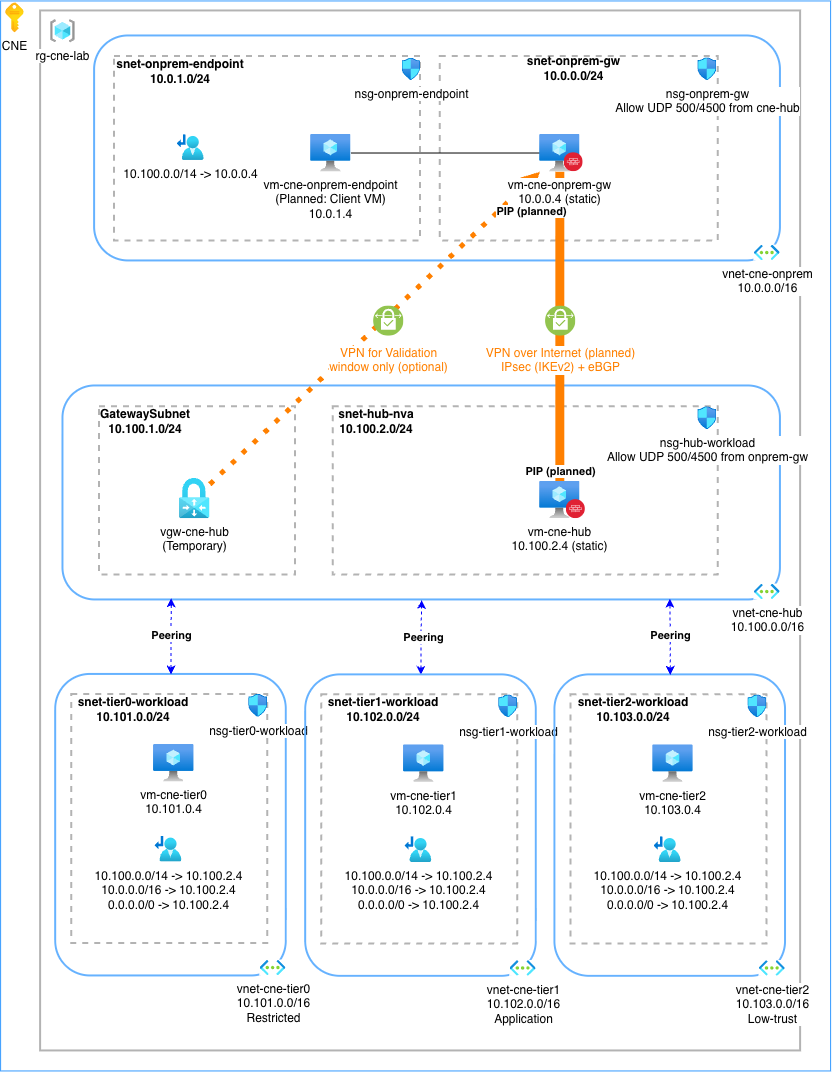

The diagram above was exported from draw.io. Its source (the exported page's mxGraphModel, read from the mxfile embedded in the PNG):
<mxGraphModel dx="1437" dy="1126" grid="1" gridSize="10" guides="1" tooltips="1" connect="1" arrows="1" fold="1" page="1" pageScale="1" pageWidth="850" pageHeight="1100" math="0" shadow="0">
  <root>
    <mxCell id="0" />
    <mxCell id="1" parent="0" />
    <mxCell id="vBsdPRHYQcHcQRSNQ8AG-98" parent="1" style="rounded=0;whiteSpace=wrap;html=1;fillColor=none;strokeColor=#B3B3B3;strokeWidth=2;" value="" vertex="1">
      <mxGeometry height="1040" width="760" x="50" y="20" as="geometry" />
    </mxCell>
    <mxCell id="vBsdPRHYQcHcQRSNQ8AG-100" parent="1" style="rounded=0;whiteSpace=wrap;html=1;strokeColor=#3399FF;fillColor=none;" value="" vertex="1">
      <mxGeometry height="1070" width="830" x="10" y="10" as="geometry" />
    </mxCell>
    <mxCell id="vBsdPRHYQcHcQRSNQ8AG-7" parent="1" style="rounded=1;whiteSpace=wrap;html=1;fillColor=none;strokeColor=#66B2FF;strokeWidth=2;" value="" vertex="1">
      <mxGeometry height="214" width="717.49" x="72.35" y="395" as="geometry" />
    </mxCell>
    <mxCell id="vBsdPRHYQcHcQRSNQ8AG-40" parent="1" style="rounded=0;whiteSpace=wrap;html=1;fillColor=none;strokeColor=#B3B3B3;strokeWidth=2;dashed=1;" value="" vertex="1">
      <mxGeometry height="168.38" width="385.09" x="342.61" y="415.74" as="geometry" />
    </mxCell>
    <mxCell id="vBsdPRHYQcHcQRSNQ8AG-1" parent="1" style="rounded=1;whiteSpace=wrap;html=1;fillColor=none;strokeColor=#66B2FF;strokeWidth=2;" value="" vertex="1">
      <mxGeometry height="225" width="685.84" x="104" y="45" as="geometry" />
    </mxCell>
    <mxCell id="vBsdPRHYQcHcQRSNQ8AG-52" parent="1" style="rounded=0;whiteSpace=wrap;html=1;fillColor=none;strokeColor=#B3B3B3;strokeWidth=2;dashed=1;" value="" vertex="1">
      <mxGeometry height="184.41" width="278.03" x="449.67" y="65.59" as="geometry" />
    </mxCell>
    <mxCell id="vBsdPRHYQcHcQRSNQ8AG-41" parent="1" style="rounded=0;whiteSpace=wrap;html=1;fillColor=none;strokeColor=#B3B3B3;strokeWidth=2;dashed=1;" value="" vertex="1">
      <mxGeometry height="168.38" width="196" x="109" y="415.74" as="geometry" />
    </mxCell>
    <mxCell id="vBsdPRHYQcHcQRSNQ8AG-2" parent="1" style="rounded=0;whiteSpace=wrap;html=1;fillColor=none;strokeColor=#B3B3B3;strokeWidth=2;dashed=1;" value="" vertex="1">
      <mxGeometry height="184.41" width="306" x="124" y="65.59" as="geometry" />
    </mxCell>
    <mxCell id="vBsdPRHYQcHcQRSNQ8AG-5" parent="1" style="rounded=1;whiteSpace=wrap;html=1;fillColor=none;strokeColor=#66B2FF;strokeWidth=2;" value="" vertex="1">
      <mxGeometry height="301.51" width="230.63" x="65.08" y="683.49" as="geometry" />
    </mxCell>
    <mxCell id="vBsdPRHYQcHcQRSNQ8AG-6" parent="1" style="rounded=0;whiteSpace=wrap;html=1;fillColor=none;strokeColor=#B3B3B3;strokeWidth=2;dashed=1;" value="" vertex="1">
      <mxGeometry height="249.08" width="196" x="81.19" y="703.49" as="geometry" />
    </mxCell>
    <mxCell id="vBsdPRHYQcHcQRSNQ8AG-9" parent="1" style="image;aspect=fixed;html=1;points=[];align=center;fontSize=12;image=img/lib/azure2/networking/Virtual_Networks.svg;imageBackground=default;" value="vnet-cne-hub&lt;br&gt;10.100.0.0/16" vertex="1">
      <mxGeometry height="15.84" width="26.52" x="763.32" y="593.16" as="geometry" />
    </mxCell>
    <mxCell id="vBsdPRHYQcHcQRSNQ8AG-10" parent="1" style="image;aspect=fixed;html=1;points=[];align=center;fontSize=12;image=img/lib/azure2/compute/Virtual_Machine.svg;" value="vm-cne-tier0&lt;div&gt;10.101.0.4&lt;/div&gt;" vertex="1">
      <mxGeometry height="37.47" width="40.4" x="162.94000000000003" y="753.49" as="geometry" />
    </mxCell>
    <mxCell id="vBsdPRHYQcHcQRSNQ8AG-23" parent="1" style="image;aspect=fixed;html=1;points=[];align=center;fontSize=12;image=img/lib/azure2/networking/Virtual_Networks.svg;imageBackground=default;" value="vnet-cne-onprem&lt;br&gt;10.0.0.0/16" vertex="1">
      <mxGeometry height="15.84" width="26.54" x="763.3" y="254.16" as="geometry" />
    </mxCell>
    <mxCell id="vBsdPRHYQcHcQRSNQ8AG-57" edge="1" parent="1" source="vBsdPRHYQcHcQRSNQ8AG-25" style="rounded=0;orthogonalLoop=1;jettySize=auto;html=1;dashed=1;strokeWidth=5;dashPattern=1 2;strokeColor=#FF8000;" target="vBsdPRHYQcHcQRSNQ8AG-34">
      <mxGeometry relative="1" as="geometry" />
    </mxCell>
    <mxCell id="vBsdPRHYQcHcQRSNQ8AG-25" parent="1" style="image;aspect=fixed;html=1;points=[];align=center;fontSize=12;image=img/lib/azure2/networking/Virtual_Network_Gateways.svg;" value="vgw-cne-hub&lt;br&gt;(Temporary)" vertex="1">
      <mxGeometry height="40.25" width="30.33" x="188.83000000000004" y="487.5" as="geometry" />
    </mxCell>
    <mxCell id="vBsdPRHYQcHcQRSNQ8AG-26" parent="1" style="image;aspect=fixed;html=1;points=[];align=center;fontSize=12;image=img/lib/azure2/networking/Route_Tables.svg;" value="10.100.0.0/14 -&amp;gt; 10.100.2.4&lt;br&gt;10.0.0.0/16 -&amp;gt; 10.100.2.4&lt;br&gt;0.0.0.0/0 -&amp;gt; 10.100.2.4" vertex="1">
      <mxGeometry height="26.54" width="27.4" x="164.15000000000003" y="845" as="geometry" />
    </mxCell>
    <mxCell id="vBsdPRHYQcHcQRSNQ8AG-38" edge="1" parent="1" source="vBsdPRHYQcHcQRSNQ8AG-39" style="edgeStyle=orthogonalEdgeStyle;rounded=0;orthogonalLoop=1;jettySize=auto;html=1;endArrow=none;endFill=0;" target="vBsdPRHYQcHcQRSNQ8AG-34">
      <mxGeometry relative="1" as="geometry" />
    </mxCell>
    <mxCell id="vBsdPRHYQcHcQRSNQ8AG-39" parent="1" style="image;aspect=fixed;html=1;points=[];align=center;fontSize=12;image=img/lib/azure2/compute/Virtual_Machine.svg;" value="vm-cne-onprem-endpoint&lt;br&gt;(Planned: Client VM)&lt;br&gt;10.0.1.4" vertex="1">
      <mxGeometry height="37.47" width="40.4" x="320" y="143.34" as="geometry" />
    </mxCell>
    <mxCell id="vBsdPRHYQcHcQRSNQ8AG-103" edge="1" parent="1" source="vBsdPRHYQcHcQRSNQ8AG-43" style="edgeStyle=orthogonalEdgeStyle;rounded=0;orthogonalLoop=1;jettySize=auto;html=1;startArrow=none;startFill=0;endArrow=none;endFill=0;strokeColor=#FF8000;strokeWidth=9;" target="vBsdPRHYQcHcQRSNQ8AG-34">
      <mxGeometry relative="1" as="geometry" />
    </mxCell>
    <mxCell id="vBsdPRHYQcHcQRSNQ8AG-104" connectable="0" parent="vBsdPRHYQcHcQRSNQ8AG-103" style="edgeLabel;html=1;align=center;verticalAlign=middle;resizable=0;points=[];" value="&lt;b&gt;PIP (planned)&lt;/b&gt;" vertex="1">
      <mxGeometry relative="1" x="-0.9275" as="geometry">
        <mxPoint as="offset" />
      </mxGeometry>
    </mxCell>
    <mxCell id="vBsdPRHYQcHcQRSNQ8AG-105" connectable="0" parent="vBsdPRHYQcHcQRSNQ8AG-103" style="edgeLabel;html=1;align=center;verticalAlign=middle;resizable=0;points=[];" value="&lt;b&gt;PIP (planned)&lt;/b&gt;" vertex="1">
      <mxGeometry relative="1" x="0.7497" y="-1" as="geometry">
        <mxPoint x="-30" as="offset" />
      </mxGeometry>
    </mxCell>
    <mxCell id="vBsdPRHYQcHcQRSNQ8AG-43" parent="1" style="image;aspect=fixed;html=1;points=[];align=center;fontSize=12;image=img/lib/azure2/compute/Virtual_Machine.svg;" value="vm-cne-hub&lt;br&gt;10.100.2.4 (static)" vertex="1">
      <mxGeometry height="37.47" width="40.4" x="549.01" y="490.28" as="geometry" />
    </mxCell>
    <mxCell id="vBsdPRHYQcHcQRSNQ8AG-44" parent="1" style="image;aspect=fixed;perimeter=ellipsePerimeter;html=1;align=center;shadow=0;dashed=0;fontColor=#4277BB;labelBackgroundColor=default;fontSize=12;spacingTop=3;image=img/lib/ibm/security/firewall.svg;" value="" vertex="1">
      <mxGeometry height="19.14" width="19.14" x="575.64" y="508.61" as="geometry" />
    </mxCell>
    <mxCell id="vBsdPRHYQcHcQRSNQ8AG-45" parent="1" style="text;html=1;whiteSpace=wrap;strokeColor=none;fillColor=none;align=center;verticalAlign=middle;rounded=0;" value="&lt;b&gt;snet-hub-nva&lt;br&gt;10.100.2.0/24&lt;/b&gt;" vertex="1">
      <mxGeometry height="30" width="87.86" x="342.31999999999994" y="415.74" as="geometry" />
    </mxCell>
    <mxCell id="vBsdPRHYQcHcQRSNQ8AG-46" parent="1" style="text;html=1;whiteSpace=wrap;strokeColor=none;fillColor=none;align=center;verticalAlign=middle;rounded=0;" value="&lt;b&gt;GatewaySubnet&lt;br&gt;10.100.1.0/24&lt;/b&gt;" vertex="1">
      <mxGeometry height="30" width="87.86" x="111.00000000000001" y="415.74" as="geometry" />
    </mxCell>
    <mxCell id="vBsdPRHYQcHcQRSNQ8AG-47" parent="1" style="text;html=1;whiteSpace=wrap;strokeColor=none;fillColor=none;align=center;verticalAlign=middle;rounded=0;" value="&lt;b&gt;snet-tier0-workload&lt;br&gt;10.101.0.0/24&lt;/b&gt;" vertex="1">
      <mxGeometry height="30" width="124.4" x="81.19000000000015" y="703.4899999999999" as="geometry" />
    </mxCell>
    <mxCell id="vBsdPRHYQcHcQRSNQ8AG-50" parent="1" style="text;html=1;whiteSpace=wrap;strokeColor=none;fillColor=none;align=center;verticalAlign=middle;rounded=0;" value="&lt;b&gt;snet-onprem-endpoint&lt;br&gt;10.0.1.0/24&lt;/b&gt;" vertex="1">
      <mxGeometry height="30" width="132.15" x="124.00000000000024" y="65.59000000000003" as="geometry" />
    </mxCell>
    <mxCell id="vBsdPRHYQcHcQRSNQ8AG-51" parent="1" style="image;aspect=fixed;html=1;points=[];align=center;fontSize=12;image=img/lib/azure2/networking/Route_Tables.svg;" value="10.100.0.0/14 -&amp;gt; 10.0.0.4" vertex="1">
      <mxGeometry height="26.54" width="27.39" x="186.47" y="143.34" as="geometry" />
    </mxCell>
    <mxCell id="vBsdPRHYQcHcQRSNQ8AG-53" parent="1" style="text;html=1;whiteSpace=wrap;strokeColor=none;fillColor=none;align=center;verticalAlign=middle;rounded=0;" value="&lt;b&gt;snet-onprem-gw&lt;br&gt;10.0.0.0/24&lt;/b&gt;" vertex="1">
      <mxGeometry height="30" width="104.82" x="530.6099999999999" y="63.04000000000002" as="geometry" />
    </mxCell>
    <mxCell id="vBsdPRHYQcHcQRSNQ8AG-54" parent="1" style="image;aspect=fixed;html=1;points=[];align=center;fontSize=12;image=img/lib/azure2/networking/Network_Security_Groups.svg;" value="nsg-onprem-gw&lt;br&gt;Allow UDP 500/4500 from cne-hub" vertex="1">
      <mxGeometry height="23.24" width="19.14" x="707.1600000000001" y="66.8" as="geometry" />
    </mxCell>
    <mxCell id="vBsdPRHYQcHcQRSNQ8AG-55" parent="1" style="image;aspect=fixed;html=1;points=[];align=center;fontSize=12;image=img/lib/azure2/networking/Network_Security_Groups.svg;" value="nsg-onprem-endpoint" vertex="1">
      <mxGeometry height="22.58" width="18.59" x="411.40999999999997" y="67.13" as="geometry" />
    </mxCell>
    <mxCell id="vBsdPRHYQcHcQRSNQ8AG-58" parent="1" style="image;aspect=fixed;perimeter=ellipsePerimeter;html=1;align=center;shadow=0;dashed=0;fontColor=#4277BB;labelBackgroundColor=default;fontSize=12;spacingTop=3;image=img/lib/ibm/vpc/VPNConnection.svg;" value="&lt;span style=&quot;color: rgb(255, 128, 0);&quot;&gt;VPN over Internet (planned)&lt;br&gt;IPsec (IKEv2) + eBGP&lt;/span&gt;" vertex="1">
      <mxGeometry height="30.33" width="30.33" x="554.95" y="314.99999999999994" as="geometry" />
    </mxCell>
    <mxCell id="vBsdPRHYQcHcQRSNQ8AG-59" parent="1" style="image;aspect=fixed;perimeter=ellipsePerimeter;html=1;align=center;shadow=0;dashed=0;fontColor=#4277BB;labelBackgroundColor=default;fontSize=12;spacingTop=3;image=img/lib/ibm/vpc/VPNConnection.svg;" value="&lt;font color=&quot;#ff8000&quot;&gt;VPN for Validation &lt;br&gt;window only (optional)&lt;br&gt;&lt;/font&gt;" vertex="1">
      <mxGeometry height="30.33" width="30.33" x="383" y="315" as="geometry" />
    </mxCell>
    <mxCell id="vBsdPRHYQcHcQRSNQ8AG-99" parent="1" style="image;aspect=fixed;html=1;points=[];align=center;fontSize=12;image=img/lib/azure2/general/Resource_Groups.svg;" value="rg-cne-lab" vertex="1">
      <mxGeometry height="23.24" width="24.7" x="60" y="28.67" as="geometry" />
    </mxCell>
    <mxCell id="vBsdPRHYQcHcQRSNQ8AG-101" parent="1" style="image;aspect=fixed;html=1;points=[];align=center;fontSize=12;image=img/lib/azure2/general/Subscriptions.svg;" value="CNE" vertex="1">
      <mxGeometry height="30" width="18.59" x="15" y="11.88" as="geometry" />
    </mxCell>
    <mxCell id="vBsdPRHYQcHcQRSNQ8AG-102" parent="1" style="image;aspect=fixed;html=1;points=[];align=center;fontSize=12;image=img/lib/azure2/networking/Network_Security_Groups.svg;" value="nsg-hub-workload&lt;br&gt;Allow UDP 500/4500 from onprem-gw" vertex="1">
      <mxGeometry height="23.24" width="19.14" x="707.16" y="415.74" as="geometry" />
    </mxCell>
    <mxCell id="vBsdPRHYQcHcQRSNQ8AG-34" parent="1" style="image;aspect=fixed;html=1;points=[];align=center;fontSize=12;image=img/lib/azure2/compute/Virtual_Machine.svg;" value="vm-cne-onprem-gw&lt;br&gt;10.0.0.4 (static)" vertex="1">
      <mxGeometry height="37.47" width="40.4" x="549.01" y="143.34" as="geometry" />
    </mxCell>
    <mxCell id="vBsdPRHYQcHcQRSNQ8AG-37" parent="1" style="image;aspect=fixed;perimeter=ellipsePerimeter;html=1;align=center;shadow=0;dashed=0;fontColor=#4277BB;labelBackgroundColor=default;fontSize=12;spacingTop=3;image=img/lib/ibm/security/firewall.svg;" value="" vertex="1">
      <mxGeometry height="19.14" width="19.14" x="573.45" y="161.67000000000002" as="geometry" />
    </mxCell>
    <mxCell id="vBsdPRHYQcHcQRSNQ8AG-106" parent="1" style="image;aspect=fixed;html=1;points=[];align=center;fontSize=12;image=img/lib/azure2/networking/Network_Security_Groups.svg;" value="nsg-tier0-workload" vertex="1">
      <mxGeometry height="23.24" width="19.14" x="258.05" y="703.3" as="geometry" />
    </mxCell>
    <mxCell id="vBsdPRHYQcHcQRSNQ8AG-107" parent="1" style="image;aspect=fixed;html=1;points=[];align=center;fontSize=12;image=img/lib/azure2/networking/Virtual_Networks.svg;imageBackground=default;" value="vnet-cne-tier0&lt;br&gt;10.101.0.0/16&lt;br&gt;Restricted" vertex="1">
      <mxGeometry height="15.84" width="26.52" x="269.19" y="969.1600000000001" as="geometry" />
    </mxCell>
    <mxCell id="vBsdPRHYQcHcQRSNQ8AG-139" edge="1" parent="1" source="vBsdPRHYQcHcQRSNQ8AG-124" style="edgeStyle=orthogonalEdgeStyle;rounded=0;orthogonalLoop=1;jettySize=auto;html=1;entryX=0.5;entryY=1;entryDx=0;entryDy=0;strokeColor=#0000FF;dashed=1;startArrow=classic;startFill=1;" target="vBsdPRHYQcHcQRSNQ8AG-7">
      <mxGeometry relative="1" as="geometry" />
    </mxCell>
    <mxCell id="vBsdPRHYQcHcQRSNQ8AG-142" connectable="0" parent="vBsdPRHYQcHcQRSNQ8AG-139" style="edgeLabel;html=1;align=center;verticalAlign=middle;resizable=0;points=[];" value="&lt;b&gt;Peering&lt;/b&gt;" vertex="1">
      <mxGeometry relative="1" x="0.0349" y="-1" as="geometry">
        <mxPoint as="offset" />
      </mxGeometry>
    </mxCell>
    <mxCell id="vBsdPRHYQcHcQRSNQ8AG-124" parent="1" style="rounded=1;whiteSpace=wrap;html=1;fillColor=none;strokeColor=#66B2FF;strokeWidth=2;" value="" vertex="1">
      <mxGeometry height="301.51" width="230.63" x="315.08" y="683.91" as="geometry" />
    </mxCell>
    <mxCell id="vBsdPRHYQcHcQRSNQ8AG-125" parent="1" style="rounded=0;whiteSpace=wrap;html=1;fillColor=none;strokeColor=#B3B3B3;strokeWidth=2;dashed=1;" value="" vertex="1">
      <mxGeometry height="249.08" width="196" x="331.19" y="703.91" as="geometry" />
    </mxCell>
    <mxCell id="vBsdPRHYQcHcQRSNQ8AG-126" parent="1" style="image;aspect=fixed;html=1;points=[];align=center;fontSize=12;image=img/lib/azure2/compute/Virtual_Machine.svg;" value="vm-cne-tier1&lt;div&gt;10.102.0.4&lt;/div&gt;" vertex="1">
      <mxGeometry height="37.47" width="40.4" x="412.94" y="753.91" as="geometry" />
    </mxCell>
    <mxCell id="vBsdPRHYQcHcQRSNQ8AG-127" parent="1" style="image;aspect=fixed;html=1;points=[];align=center;fontSize=12;image=img/lib/azure2/networking/Route_Tables.svg;" value="10.100.0.0/14 -&amp;gt; 10.100.2.4&lt;br&gt;10.0.0.0/16 -&amp;gt; 10.100.2.4&lt;br&gt;0.0.0.0/0 -&amp;gt; 10.100.2.4" vertex="1">
      <mxGeometry height="26.54" width="27.4" x="414.15000000000003" y="845.42" as="geometry" />
    </mxCell>
    <mxCell id="vBsdPRHYQcHcQRSNQ8AG-128" parent="1" style="text;html=1;whiteSpace=wrap;strokeColor=none;fillColor=none;align=center;verticalAlign=middle;rounded=0;" value="&lt;b&gt;snet-tier1-workload&lt;br&gt;10.102.0.0/24&lt;/b&gt;" vertex="1">
      <mxGeometry height="30" width="124.4" x="331.1900000000001" y="703.9099999999999" as="geometry" />
    </mxCell>
    <mxCell id="vBsdPRHYQcHcQRSNQ8AG-129" parent="1" style="image;aspect=fixed;html=1;points=[];align=center;fontSize=12;image=img/lib/azure2/networking/Network_Security_Groups.svg;" value="nsg-tier1-workload" vertex="1">
      <mxGeometry height="23.24" width="19.14" x="508.05" y="703.91" as="geometry" />
    </mxCell>
    <mxCell id="vBsdPRHYQcHcQRSNQ8AG-130" parent="1" style="image;aspect=fixed;html=1;points=[];align=center;fontSize=12;image=img/lib/azure2/networking/Virtual_Networks.svg;imageBackground=default;" value="vnet-cne-tier1&lt;br&gt;10.102.0.0/16&lt;br&gt;Application" vertex="1">
      <mxGeometry height="15.84" width="26.52" x="519.19" y="969.5800000000002" as="geometry" />
    </mxCell>
    <mxCell id="vBsdPRHYQcHcQRSNQ8AG-131" parent="1" style="rounded=1;whiteSpace=wrap;html=1;fillColor=none;strokeColor=#66B2FF;strokeWidth=2;" value="" vertex="1">
      <mxGeometry height="301.51" width="230.63" x="564.2900000000001" y="683.91" as="geometry" />
    </mxCell>
    <mxCell id="vBsdPRHYQcHcQRSNQ8AG-132" parent="1" style="rounded=0;whiteSpace=wrap;html=1;fillColor=none;strokeColor=#B3B3B3;strokeWidth=2;dashed=1;" value="" vertex="1">
      <mxGeometry height="249.08" width="196" x="580.4" y="703.91" as="geometry" />
    </mxCell>
    <mxCell id="vBsdPRHYQcHcQRSNQ8AG-133" parent="1" style="image;aspect=fixed;html=1;points=[];align=center;fontSize=12;image=img/lib/azure2/compute/Virtual_Machine.svg;" value="vm-cne-tier2&lt;div&gt;10.103.0.4&lt;/div&gt;" vertex="1">
      <mxGeometry height="37.47" width="40.4" x="662.1500000000001" y="753.91" as="geometry" />
    </mxCell>
    <mxCell id="vBsdPRHYQcHcQRSNQ8AG-134" parent="1" style="image;aspect=fixed;html=1;points=[];align=center;fontSize=12;image=img/lib/azure2/networking/Route_Tables.svg;" value="10.100.0.0/14 -&amp;gt; 10.100.2.4&lt;br&gt;10.0.0.0/16 -&amp;gt; 10.100.2.4&lt;br&gt;0.0.0.0/0 -&amp;gt; 10.100.2.4" vertex="1">
      <mxGeometry height="26.54" width="27.4" x="663.3600000000001" y="845.42" as="geometry" />
    </mxCell>
    <mxCell id="vBsdPRHYQcHcQRSNQ8AG-135" parent="1" style="text;html=1;whiteSpace=wrap;strokeColor=none;fillColor=none;align=center;verticalAlign=middle;rounded=0;" value="&lt;b&gt;snet-tier2-workload&lt;br&gt;10.103.0.0/24&lt;/b&gt;" vertex="1">
      <mxGeometry height="30" width="124.4" x="580.4000000000002" y="703.9099999999999" as="geometry" />
    </mxCell>
    <mxCell id="vBsdPRHYQcHcQRSNQ8AG-136" parent="1" style="image;aspect=fixed;html=1;points=[];align=center;fontSize=12;image=img/lib/azure2/networking/Network_Security_Groups.svg;" value="nsg-tier2-workload" vertex="1">
      <mxGeometry height="23.24" width="19.14" x="757.2600000000001" y="703.91" as="geometry" />
    </mxCell>
    <mxCell id="vBsdPRHYQcHcQRSNQ8AG-137" parent="1" style="image;aspect=fixed;html=1;points=[];align=center;fontSize=12;image=img/lib/azure2/networking/Virtual_Networks.svg;imageBackground=default;" value="vnet-cne-tier2&lt;br&gt;10.103.0.0/16&lt;br&gt;Low-trust" vertex="1">
      <mxGeometry height="15.84" width="26.52" x="768.4000000000001" y="969.5800000000002" as="geometry" />
    </mxCell>
    <mxCell id="vBsdPRHYQcHcQRSNQ8AG-138" edge="1" parent="1" source="vBsdPRHYQcHcQRSNQ8AG-5" style="edgeStyle=orthogonalEdgeStyle;rounded=0;orthogonalLoop=1;jettySize=auto;html=1;entryX=0.151;entryY=0.992;entryDx=0;entryDy=0;entryPerimeter=0;startArrow=classic;startFill=1;dashed=1;strokeColor=#0000FF;" target="vBsdPRHYQcHcQRSNQ8AG-7">
      <mxGeometry relative="1" as="geometry" />
    </mxCell>
    <mxCell id="vBsdPRHYQcHcQRSNQ8AG-141" connectable="0" parent="vBsdPRHYQcHcQRSNQ8AG-138" style="edgeLabel;html=1;align=center;verticalAlign=middle;resizable=0;points=[];" value="&lt;b&gt;Peering&lt;/b&gt;" vertex="1">
      <mxGeometry relative="1" x="0.0519" y="1" as="geometry">
        <mxPoint as="offset" />
      </mxGeometry>
    </mxCell>
    <mxCell id="vBsdPRHYQcHcQRSNQ8AG-140" edge="1" parent="1" source="vBsdPRHYQcHcQRSNQ8AG-131" style="edgeStyle=orthogonalEdgeStyle;rounded=0;orthogonalLoop=1;jettySize=auto;html=1;entryX=0.846;entryY=0.994;entryDx=0;entryDy=0;entryPerimeter=0;strokeColor=#0000FF;dashed=1;startArrow=classic;startFill=1;" target="vBsdPRHYQcHcQRSNQ8AG-7">
      <mxGeometry relative="1" as="geometry" />
    </mxCell>
    <mxCell id="vBsdPRHYQcHcQRSNQ8AG-143" connectable="0" parent="vBsdPRHYQcHcQRSNQ8AG-140" style="edgeLabel;html=1;align=center;verticalAlign=middle;resizable=0;points=[];" value="&lt;b&gt;Peering&lt;/b&gt;" vertex="1">
      <mxGeometry relative="1" x="0.0492" as="geometry">
        <mxPoint as="offset" />
      </mxGeometry>
    </mxCell>
  </root>
</mxGraphModel>